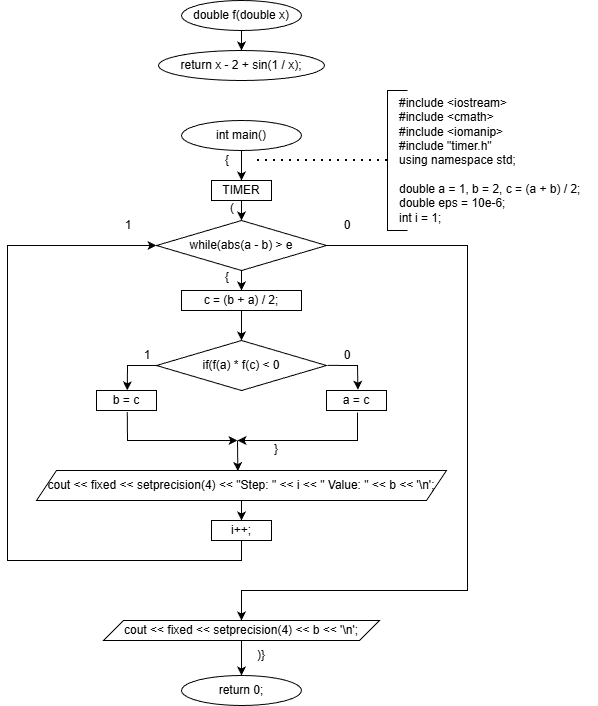

The diagram above was exported from draw.io. Its source (the exported page's mxGraphModel, read from the mxfile embedded in the PNG):
<mxGraphModel dx="2066" dy="1137" grid="1" gridSize="10" guides="1" tooltips="1" connect="1" arrows="1" fold="1" page="1" pageScale="1" pageWidth="827" pageHeight="1169" background="#ffffff" math="0" shadow="0">
  <root>
    <mxCell id="0" />
    <mxCell id="1" parent="0" />
    <mxCell id="GPIV5lPE7UZ9HBVHJt41-1" parent="1" style="ellipse;whiteSpace=wrap;html=1;" value="double f(double x)" vertex="1">
      <mxGeometry height="30" width="120" x="354" y="10" as="geometry" />
    </mxCell>
    <mxCell id="GPIV5lPE7UZ9HBVHJt41-2" parent="1" style="ellipse;whiteSpace=wrap;html=1;" value="return x - 2 + sin(1 / x);" vertex="1">
      <mxGeometry height="30" width="166" x="331" y="60" as="geometry" />
    </mxCell>
    <mxCell id="GPIV5lPE7UZ9HBVHJt41-3" edge="1" parent="1" source="GPIV5lPE7UZ9HBVHJt41-1" style="endArrow=classic;html=1;rounded=0;exitX=0.5;exitY=1;exitDx=0;exitDy=0;entryX=0.5;entryY=0;entryDx=0;entryDy=0;" target="GPIV5lPE7UZ9HBVHJt41-2" value="">
      <mxGeometry height="50" relative="1" width="50" as="geometry">
        <mxPoint x="380" y="220" as="sourcePoint" />
        <mxPoint x="430" y="170" as="targetPoint" />
      </mxGeometry>
    </mxCell>
    <mxCell id="GPIV5lPE7UZ9HBVHJt41-4" parent="1" style="ellipse;whiteSpace=wrap;html=1;" value="int main()" vertex="1">
      <mxGeometry height="30" width="120" x="354" y="130" as="geometry" />
    </mxCell>
    <mxCell id="GPIV5lPE7UZ9HBVHJt41-5" parent="1" style="rhombus;whiteSpace=wrap;html=1;" value="while(abs(a - b) &amp;gt; e" vertex="1">
      <mxGeometry height="50" width="170" x="329" y="230" as="geometry" />
    </mxCell>
    <mxCell id="GPIV5lPE7UZ9HBVHJt41-6" parent="1" style="rounded=0;whiteSpace=wrap;html=1;" value="c = (b + a) / 2;" vertex="1">
      <mxGeometry height="20" width="120" x="354" y="300" as="geometry" />
    </mxCell>
    <mxCell id="GPIV5lPE7UZ9HBVHJt41-7" parent="1" style="rhombus;whiteSpace=wrap;html=1;" value="if(f(a) * f(c) &amp;lt; 0" vertex="1">
      <mxGeometry height="50" width="170" x="329" y="350" as="geometry" />
    </mxCell>
    <mxCell id="GPIV5lPE7UZ9HBVHJt41-8" parent="1" style="rounded=0;whiteSpace=wrap;html=1;" value="b = c" vertex="1">
      <mxGeometry height="20" width="60" x="269" y="400" as="geometry" />
    </mxCell>
    <mxCell id="GPIV5lPE7UZ9HBVHJt41-9" parent="1" style="rounded=0;whiteSpace=wrap;html=1;" value="a = c" vertex="1">
      <mxGeometry height="20" width="60" x="499" y="400" as="geometry" />
    </mxCell>
    <mxCell id="GPIV5lPE7UZ9HBVHJt41-10" edge="1" parent="1" source="GPIV5lPE7UZ9HBVHJt41-7" style="endArrow=classic;html=1;rounded=0;exitX=0;exitY=0.5;exitDx=0;exitDy=0;entryX=0.513;entryY=-0.011;entryDx=0;entryDy=0;entryPerimeter=0;" target="GPIV5lPE7UZ9HBVHJt41-8" value="">
      <mxGeometry height="50" relative="1" width="50" as="geometry">
        <Array as="points">
          <mxPoint x="300" y="375" />
        </Array>
        <mxPoint x="420" y="430" as="sourcePoint" />
        <mxPoint x="300" y="400" as="targetPoint" />
      </mxGeometry>
    </mxCell>
    <mxCell id="GPIV5lPE7UZ9HBVHJt41-11" edge="1" parent="1" source="GPIV5lPE7UZ9HBVHJt41-7" style="endArrow=classic;html=1;rounded=0;exitX=1.009;exitY=0.498;exitDx=0;exitDy=0;exitPerimeter=0;entryX=0.524;entryY=-0.038;entryDx=0;entryDy=0;entryPerimeter=0;" target="GPIV5lPE7UZ9HBVHJt41-9" value="">
      <mxGeometry height="50" relative="1" width="50" as="geometry">
        <Array as="points">
          <mxPoint x="530" y="375" />
        </Array>
        <mxPoint x="510" y="380" as="sourcePoint" />
        <mxPoint x="540" y="370" as="targetPoint" />
      </mxGeometry>
    </mxCell>
    <mxCell id="GPIV5lPE7UZ9HBVHJt41-12" edge="1" parent="1" source="GPIV5lPE7UZ9HBVHJt41-8" style="endArrow=classic;html=1;rounded=0;exitX=0.513;exitY=1.079;exitDx=0;exitDy=0;exitPerimeter=0;" value="">
      <mxGeometry height="50" relative="1" width="50" as="geometry">
        <Array as="points">
          <mxPoint x="300" y="450" />
        </Array>
        <mxPoint x="430" y="430" as="sourcePoint" />
        <mxPoint x="410" y="450" as="targetPoint" />
      </mxGeometry>
    </mxCell>
    <mxCell id="GPIV5lPE7UZ9HBVHJt41-13" edge="1" parent="1" style="endArrow=classic;html=1;rounded=0;exitX=0.513;exitY=1.079;exitDx=0;exitDy=0;exitPerimeter=0;" value="">
      <mxGeometry height="50" relative="1" width="50" as="geometry">
        <Array as="points">
          <mxPoint x="530" y="450" />
        </Array>
        <mxPoint x="530" y="422" as="sourcePoint" />
        <mxPoint x="410" y="450" as="targetPoint" />
      </mxGeometry>
    </mxCell>
    <mxCell id="GPIV5lPE7UZ9HBVHJt41-14" edge="1" parent="1" source="GPIV5lPE7UZ9HBVHJt41-6" style="endArrow=classic;html=1;rounded=0;exitX=0.5;exitY=1;exitDx=0;exitDy=0;entryX=0.5;entryY=0;entryDx=0;entryDy=0;" target="GPIV5lPE7UZ9HBVHJt41-7" value="">
      <mxGeometry height="50" relative="1" width="50" as="geometry">
        <mxPoint x="450" y="400" as="sourcePoint" />
        <mxPoint x="500" y="350" as="targetPoint" />
      </mxGeometry>
    </mxCell>
    <mxCell id="GPIV5lPE7UZ9HBVHJt41-15" edge="1" parent="1" style="endArrow=classic;html=1;rounded=0;exitX=0.5;exitY=1;exitDx=0;exitDy=0;entryX=0.5;entryY=0;entryDx=0;entryDy=0;" target="GPIV5lPE7UZ9HBVHJt41-6" value="">
      <mxGeometry height="50" relative="1" width="50" as="geometry">
        <mxPoint x="414" y="280" as="sourcePoint" />
        <mxPoint x="500" y="260" as="targetPoint" />
      </mxGeometry>
    </mxCell>
    <mxCell id="GPIV5lPE7UZ9HBVHJt41-16" edge="1" parent="1" source="GPIV5lPE7UZ9HBVHJt41-4" style="endArrow=classic;html=1;rounded=0;exitX=0.5;exitY=1;exitDx=0;exitDy=0;entryX=0.5;entryY=0;entryDx=0;entryDy=0;" target="V0-W75mv1_wAMxmWEZPy-1" value="">
      <mxGeometry height="50" relative="1" width="50" as="geometry">
        <mxPoint x="450" y="260" as="sourcePoint" />
        <mxPoint x="500" y="210" as="targetPoint" />
      </mxGeometry>
    </mxCell>
    <mxCell id="GPIV5lPE7UZ9HBVHJt41-18" parent="1" style="shape=parallelogram;perimeter=parallelogramPerimeter;whiteSpace=wrap;html=1;fixedSize=1;" value="cout &amp;lt;&amp;lt; fixed &amp;lt;&amp;lt; setprecision(4) &amp;lt;&amp;lt; b &amp;lt;&amp;lt; '\n';" vertex="1">
      <mxGeometry height="20" width="276" x="276" y="630" as="geometry" />
    </mxCell>
    <mxCell id="GPIV5lPE7UZ9HBVHJt41-19" edge="1" parent="1" style="endArrow=classic;html=1;rounded=0;exitX=1;exitY=0.5;exitDx=0;exitDy=0;entryX=0.5;entryY=0;entryDx=0;entryDy=0;" target="GPIV5lPE7UZ9HBVHJt41-18" value="">
      <mxGeometry height="50" relative="1" width="50" as="geometry">
        <Array as="points">
          <mxPoint x="640" y="255" />
          <mxPoint x="640" y="600" />
          <mxPoint x="414" y="600" />
        </Array>
        <mxPoint x="499" y="255" as="sourcePoint" />
        <mxPoint x="520" y="550" as="targetPoint" />
      </mxGeometry>
    </mxCell>
    <mxCell id="GPIV5lPE7UZ9HBVHJt41-20" parent="1" style="text;html=1;whiteSpace=wrap;strokeColor=none;fillColor=none;align=center;verticalAlign=middle;rounded=0;" value="{" vertex="1">
      <mxGeometry height="16" width="10" x="395" y="162" as="geometry" />
    </mxCell>
    <mxCell id="GPIV5lPE7UZ9HBVHJt41-21" parent="1" style="text;html=1;whiteSpace=wrap;strokeColor=none;fillColor=none;align=center;verticalAlign=middle;rounded=0;" value="{" vertex="1">
      <mxGeometry height="30" width="60" x="370" y="272" as="geometry" />
    </mxCell>
    <mxCell id="GPIV5lPE7UZ9HBVHJt41-22" parent="1" style="text;html=1;whiteSpace=wrap;strokeColor=none;fillColor=none;align=center;verticalAlign=middle;rounded=0;" value="}" vertex="1">
      <mxGeometry height="22" width="10" x="444" y="448" as="geometry" />
    </mxCell>
    <mxCell id="GPIV5lPE7UZ9HBVHJt41-23" parent="1" style="text;html=1;whiteSpace=wrap;strokeColor=none;fillColor=none;align=center;verticalAlign=middle;rounded=0;" value=")}" vertex="1">
      <mxGeometry height="30" width="20" x="424" y="650" as="geometry" />
    </mxCell>
    <mxCell id="GPIV5lPE7UZ9HBVHJt41-24" parent="1" style="ellipse;whiteSpace=wrap;html=1;" value="return 0;" vertex="1">
      <mxGeometry height="30" width="120" x="354" y="685" as="geometry" />
    </mxCell>
    <mxCell id="GPIV5lPE7UZ9HBVHJt41-25" edge="1" parent="1" source="GPIV5lPE7UZ9HBVHJt41-18" style="endArrow=classic;html=1;rounded=0;exitX=0.5;exitY=1;exitDx=0;exitDy=0;entryX=0.5;entryY=0;entryDx=0;entryDy=0;" target="GPIV5lPE7UZ9HBVHJt41-24" value="">
      <mxGeometry height="50" relative="1" width="50" as="geometry">
        <mxPoint x="380" y="615" as="sourcePoint" />
        <mxPoint x="460" y="625" as="targetPoint" />
      </mxGeometry>
    </mxCell>
    <mxCell id="GPIV5lPE7UZ9HBVHJt41-26" edge="1" parent="1" style="endArrow=none;dashed=1;html=1;dashPattern=1 3;strokeWidth=2;rounded=0;" value="">
      <mxGeometry height="50" relative="1" width="50" as="geometry">
        <mxPoint x="430" y="170" as="sourcePoint" />
        <mxPoint x="560" y="170" as="targetPoint" />
      </mxGeometry>
    </mxCell>
    <mxCell id="GPIV5lPE7UZ9HBVHJt41-27" parent="1" style="text;html=1;whiteSpace=wrap;strokeColor=none;fillColor=none;align=left;verticalAlign=middle;rounded=0;" value="&lt;div&gt;#include &amp;lt;iostream&amp;gt;&lt;/div&gt;&lt;div&gt;#include &amp;lt;cmath&amp;gt;&lt;/div&gt;&lt;div&gt;#include &amp;lt;iomanip&amp;gt;&lt;/div&gt;&lt;div&gt;#include &quot;timer.h&quot;&lt;/div&gt;&lt;div&gt;using namespace std;&lt;/div&gt;&lt;div&gt;&lt;br&gt;&lt;/div&gt;&lt;div&gt;double a = 1, b = 2, c = (a + b) / 2; double eps = 10e-6;&lt;/div&gt;&lt;div&gt;int i = 1;&lt;/div&gt;" vertex="1">
      <mxGeometry height="130" width="200" x="570" y="105" as="geometry" />
    </mxCell>
    <mxCell id="GPIV5lPE7UZ9HBVHJt41-28" edge="1" parent="1" style="endArrow=none;html=1;rounded=0;" value="">
      <mxGeometry height="50" relative="1" width="50" as="geometry">
        <Array as="points">
          <mxPoint x="560" y="100" />
          <mxPoint x="560" y="240" />
        </Array>
        <mxPoint x="580" y="100" as="sourcePoint" />
        <mxPoint x="580" y="240" as="targetPoint" />
      </mxGeometry>
    </mxCell>
    <mxCell id="GPIV5lPE7UZ9HBVHJt41-29" parent="1" style="text;html=1;whiteSpace=wrap;strokeColor=none;fillColor=none;align=center;verticalAlign=middle;rounded=0;" value="1" vertex="1">
      <mxGeometry height="30" width="60" x="271" y="220" as="geometry" />
    </mxCell>
    <mxCell id="GPIV5lPE7UZ9HBVHJt41-30" parent="1" style="text;html=1;whiteSpace=wrap;strokeColor=none;fillColor=none;align=center;verticalAlign=middle;rounded=0;" value="1" vertex="1">
      <mxGeometry height="30" width="60" x="290" y="350" as="geometry" />
    </mxCell>
    <mxCell id="GPIV5lPE7UZ9HBVHJt41-31" parent="1" style="text;html=1;whiteSpace=wrap;strokeColor=none;fillColor=none;align=center;verticalAlign=middle;rounded=0;" value="0" vertex="1">
      <mxGeometry height="30" width="60" x="490" y="350" as="geometry" />
    </mxCell>
    <mxCell id="GPIV5lPE7UZ9HBVHJt41-32" parent="1" style="text;html=1;whiteSpace=wrap;strokeColor=none;fillColor=none;align=center;verticalAlign=middle;rounded=0;" value="0" vertex="1">
      <mxGeometry height="30" width="60" x="490" y="220" as="geometry" />
    </mxCell>
    <mxCell id="V0-W75mv1_wAMxmWEZPy-1" parent="1" style="rounded=0;whiteSpace=wrap;html=1;" value="TIMER" vertex="1">
      <mxGeometry height="20" width="60" x="384" y="190" as="geometry" />
    </mxCell>
    <mxCell id="V0-W75mv1_wAMxmWEZPy-2" edge="1" parent="1" source="V0-W75mv1_wAMxmWEZPy-1" style="endArrow=classic;html=1;rounded=0;exitX=0.5;exitY=1;exitDx=0;exitDy=0;entryX=0.5;entryY=0;entryDx=0;entryDy=0;" target="GPIV5lPE7UZ9HBVHJt41-5" value="">
      <mxGeometry height="50" relative="1" width="50" as="geometry">
        <mxPoint x="410" y="250" as="sourcePoint" />
        <mxPoint x="460" y="200" as="targetPoint" />
      </mxGeometry>
    </mxCell>
    <mxCell id="V0-W75mv1_wAMxmWEZPy-3" parent="1" style="text;html=1;whiteSpace=wrap;strokeColor=none;fillColor=none;align=center;verticalAlign=middle;rounded=0;" value="(" vertex="1">
      <mxGeometry height="16" width="10" x="400" y="210" as="geometry" />
    </mxCell>
    <mxCell id="V0-W75mv1_wAMxmWEZPy-4" edge="1" parent="1" style="endArrow=classic;html=1;rounded=0;entryX=0.491;entryY=0.018;entryDx=0;entryDy=0;entryPerimeter=0;" target="V0-W75mv1_wAMxmWEZPy-5" value="">
      <mxGeometry height="50" relative="1" width="50" as="geometry">
        <mxPoint x="410" y="450" as="sourcePoint" />
        <mxPoint x="410" y="480" as="targetPoint" />
      </mxGeometry>
    </mxCell>
    <mxCell id="V0-W75mv1_wAMxmWEZPy-5" parent="1" style="shape=parallelogram;perimeter=parallelogramPerimeter;whiteSpace=wrap;html=1;fixedSize=1;" value="cout &amp;lt;&amp;lt; fixed &amp;lt;&amp;lt; setprecision(4) &amp;lt;&amp;lt; &quot;Step: &quot; &amp;lt;&amp;lt; i &amp;lt;&amp;lt; &quot; Value: &quot; &amp;lt;&amp;lt; b &amp;lt;&amp;lt; '\n';" vertex="1">
      <mxGeometry height="30" width="410" x="209" y="480" as="geometry" />
    </mxCell>
    <mxCell id="V0-W75mv1_wAMxmWEZPy-6" parent="1" style="rounded=0;whiteSpace=wrap;html=1;" value="i++;" vertex="1">
      <mxGeometry height="20" width="60" x="384" y="530" as="geometry" />
    </mxCell>
    <mxCell id="V0-W75mv1_wAMxmWEZPy-7" edge="1" parent="1" source="V0-W75mv1_wAMxmWEZPy-5" style="endArrow=classic;html=1;rounded=0;exitX=0.5;exitY=1;exitDx=0;exitDy=0;entryX=0.5;entryY=0;entryDx=0;entryDy=0;" target="V0-W75mv1_wAMxmWEZPy-6" value="">
      <mxGeometry height="50" relative="1" width="50" as="geometry">
        <mxPoint x="420" y="530" as="sourcePoint" />
        <mxPoint x="470" y="480" as="targetPoint" />
      </mxGeometry>
    </mxCell>
    <mxCell id="V0-W75mv1_wAMxmWEZPy-8" edge="1" parent="1" source="V0-W75mv1_wAMxmWEZPy-6" style="endArrow=classic;html=1;rounded=0;exitX=0.5;exitY=1;exitDx=0;exitDy=0;entryX=0;entryY=0.5;entryDx=0;entryDy=0;" target="GPIV5lPE7UZ9HBVHJt41-5" value="">
      <mxGeometry height="50" relative="1" width="50" as="geometry">
        <Array as="points">
          <mxPoint x="414" y="570" />
          <mxPoint x="180" y="570" />
          <mxPoint x="180" y="255" />
        </Array>
        <mxPoint x="410" y="540" as="sourcePoint" />
        <mxPoint x="460" y="490" as="targetPoint" />
      </mxGeometry>
    </mxCell>
  </root>
</mxGraphModel>